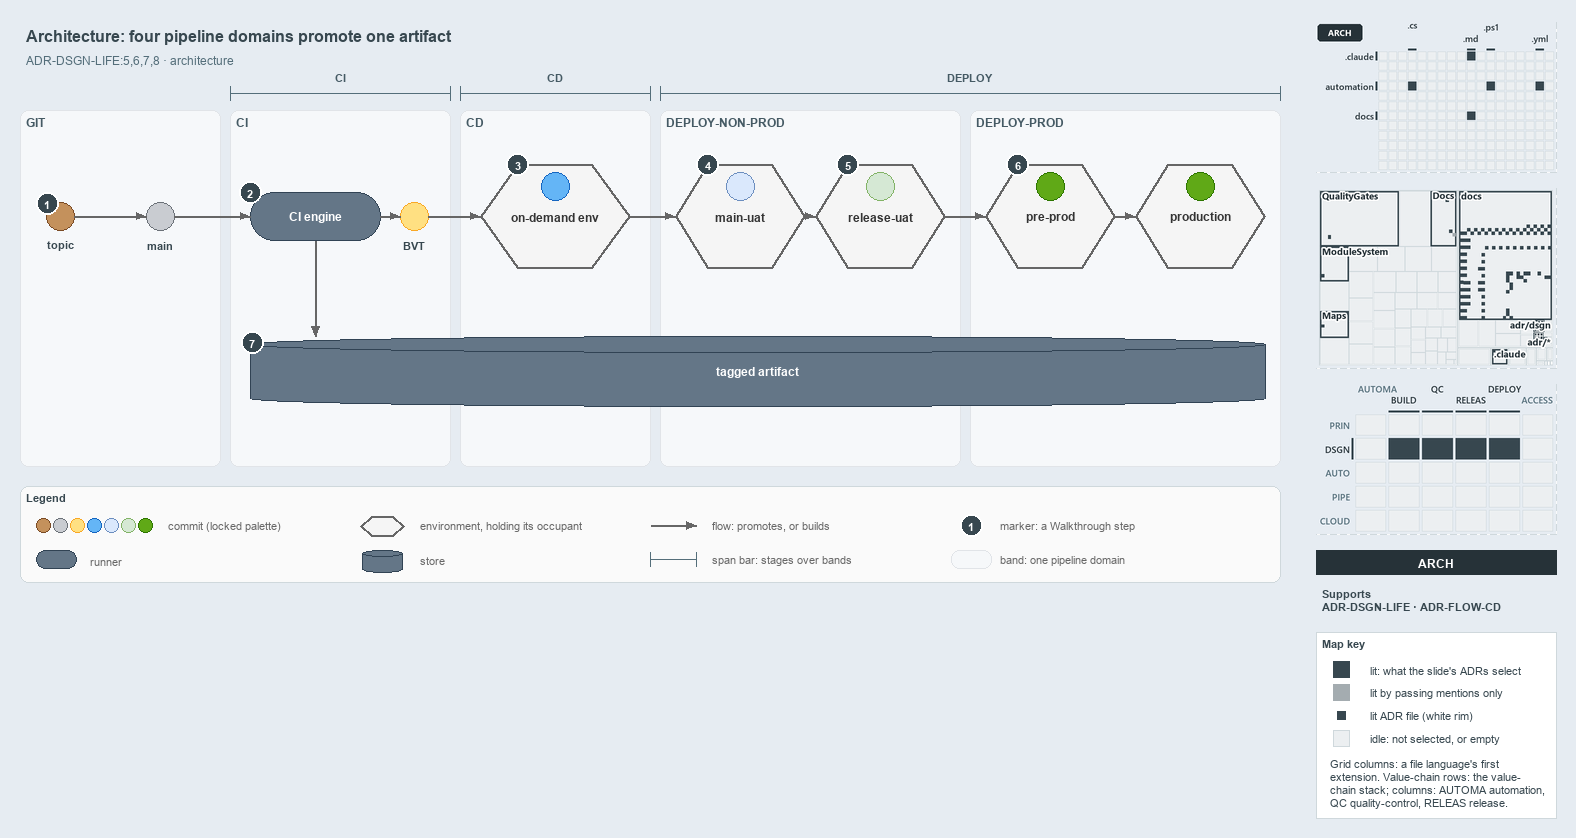

The diagram above was exported from draw.io. Its source (the exported page's mxGraphModel, read from the mxfile embedded in the PNG):
<mxGraphModel dx="1024" dy="768" grid="0" gridSize="10" guides="1" tooltips="1" connect="1" arrows="1" fold="1" page="1" pageScale="1" pageWidth="1572" pageHeight="600" background="#E6ECF2" math="0" shadow="0">
  <root>
    <mxCell id="0" />
    <mxCell id="1" parent="0" />
    <mxCell id="title" value="Architecture: four pipeline domains promote one artifact" style="text;html=1;align=left;verticalAlign=middle;fontSize=16;fontStyle=1;fontColor=#37474F;" vertex="1" parent="1">
      <mxGeometry x="20" y="14" width="1260" height="30" as="geometry" />
    </mxCell>
    <mxCell id="subtitle" value="ADR-DSGN-LIFE:5,6,7,8 &amp;#183; architecture" style="text;html=1;align=left;verticalAlign=middle;fontSize=12;fontColor=#546E7A;" vertex="1" parent="1">
      <mxGeometry x="20" y="44" width="1240" height="20" as="geometry" />
    </mxCell>
    <mxCell id="span-ci" value="" style="shape=crossbar;whiteSpace=wrap;html=1;rounded=1;fillColor=none;strokeColor=#546E7A;strokeWidth=1.5;" vertex="1" parent="1">
      <mxGeometry x="230" y="80" width="220" height="14" as="geometry" />
    </mxCell>
    <mxCell id="span-ci-label" value="CI" style="text;html=1;align=center;verticalAlign=middle;fontSize=11;fontStyle=1;fontColor=#455A64;labelBackgroundColor=#F6F8FA;" vertex="1" parent="1">
      <mxGeometry x="305" y="62" width="70" height="16" as="geometry" />
    </mxCell>
    <mxCell id="span-cd" value="" style="shape=crossbar;whiteSpace=wrap;html=1;rounded=1;fillColor=none;strokeColor=#546E7A;strokeWidth=1.5;" vertex="1" parent="1">
      <mxGeometry x="460" y="80" width="190" height="14" as="geometry" />
    </mxCell>
    <mxCell id="span-cd-label" value="CD" style="text;html=1;align=center;verticalAlign=middle;fontSize=11;fontStyle=1;fontColor=#455A64;labelBackgroundColor=#F6F8FA;" vertex="1" parent="1">
      <mxGeometry x="520" y="62" width="70" height="16" as="geometry" />
    </mxCell>
    <mxCell id="span-deploy" value="" style="shape=crossbar;whiteSpace=wrap;html=1;rounded=1;fillColor=none;strokeColor=#546E7A;strokeWidth=1.5;" vertex="1" parent="1">
      <mxGeometry x="660" y="80" width="620" height="14" as="geometry" />
    </mxCell>
    <mxCell id="span-deploy-label" value="DEPLOY" style="text;html=1;align=center;verticalAlign=middle;fontSize=11;fontStyle=1;fontColor=#455A64;labelBackgroundColor=#F6F8FA;" vertex="1" parent="1">
      <mxGeometry x="935" y="62" width="70" height="16" as="geometry" />
    </mxCell>
    <mxCell id="band-git" value="GIT" style="rounded=1;html=1;arcSize=3;fillColor=#F6F8FA;strokeColor=#E1E4E8;verticalAlign=top;align=left;spacingLeft=8;fontStyle=1;fontSize=12;fontColor=#455A64;" vertex="1" parent="1">
      <mxGeometry x="20" y="104" width="200" height="356" as="geometry" />
    </mxCell>
    <mxCell id="band-ci" value="CI" style="rounded=1;html=1;arcSize=3;fillColor=#F6F8FA;strokeColor=#E1E4E8;verticalAlign=top;align=left;spacingLeft=8;fontStyle=1;fontSize=12;fontColor=#455A64;" vertex="1" parent="1">
      <mxGeometry x="230" y="104" width="220" height="356" as="geometry" />
    </mxCell>
    <mxCell id="band-cd" value="CD" style="rounded=1;html=1;arcSize=3;fillColor=#F6F8FA;strokeColor=#E1E4E8;verticalAlign=top;align=left;spacingLeft=8;fontStyle=1;fontSize=12;fontColor=#455A64;" vertex="1" parent="1">
      <mxGeometry x="460" y="104" width="190" height="356" as="geometry" />
    </mxCell>
    <mxCell id="band-nonprod" value="DEPLOY-NON-PROD" style="rounded=1;html=1;arcSize=3;fillColor=#F6F8FA;strokeColor=#E1E4E8;verticalAlign=top;align=left;spacingLeft=8;fontStyle=1;fontSize=12;fontColor=#455A64;" vertex="1" parent="1">
      <mxGeometry x="660" y="104" width="300" height="356" as="geometry" />
    </mxCell>
    <mxCell id="band-prod" value="DEPLOY-PROD" style="rounded=1;html=1;arcSize=3;fillColor=#F6F8FA;strokeColor=#E1E4E8;verticalAlign=top;align=left;spacingLeft=8;fontStyle=1;fontSize=12;fontColor=#455A64;" vertex="1" parent="1">
      <mxGeometry x="970" y="104" width="310" height="356" as="geometry" />
    </mxCell>
    <mxCell id="dot-topic" value="" style="ellipse;html=1;fillColor=#C4915C;strokeColor=#7A4B25;strokeWidth=1.5;fontStyle=1;fontSize=11;" vertex="1" parent="1">
      <mxGeometry x="46" y="196" width="28" height="28" as="geometry" />
    </mxCell>
    <mxCell id="dot-topic-name" value="topic" style="text;html=1;align=center;verticalAlign=middle;fontSize=11;fontStyle=1;fontColor=#37474F;" vertex="1" parent="1">
      <mxGeometry x="30" y="230" width="60" height="16" as="geometry" />
    </mxCell>
    <mxCell id="dot-main" value="" style="ellipse;html=1;fillColor=#C9CCD1;strokeColor=#6B7178;strokeWidth=1.5;fontStyle=1;fontSize=11;" vertex="1" parent="1">
      <mxGeometry x="146" y="196" width="28" height="28" as="geometry" />
    </mxCell>
    <mxCell id="dot-main-name" value="main" style="text;html=1;align=center;verticalAlign=middle;fontSize=11;fontStyle=1;fontColor=#37474F;" vertex="1" parent="1">
      <mxGeometry x="115" y="230" width="90" height="16" as="geometry" />
    </mxCell>
    <mxCell id="run-ci" value="&lt;b&gt;CI engine&lt;/b&gt;" style="rounded=1;arcSize=50;whiteSpace=wrap;html=1;fillColor=#647687;strokeColor=#314354;fontColor=#FFFFFF;fontSize=12;" vertex="1" parent="1">
      <mxGeometry x="250" y="186" width="130" height="48" as="geometry" />
    </mxCell>
    <mxCell id="dot-bvt" value="" style="ellipse;html=1;fillColor=#FFE082;strokeColor=#F9A825;strokeWidth=1.5;fontStyle=1;fontSize=11;" vertex="1" parent="1">
      <mxGeometry x="400" y="196" width="28" height="28" as="geometry" />
    </mxCell>
    <mxCell id="dot-bvt-name" value="BVT" style="text;html=1;align=center;verticalAlign=middle;fontSize=11;fontStyle=1;fontColor=#37474F;" vertex="1" parent="1">
      <mxGeometry x="369" y="230" width="90" height="16" as="geometry" />
    </mxCell>
    <mxCell id="env-ondemand" value="&lt;b&gt;on-demand env&lt;/b&gt;" style="shape=hexagon;perimeter=hexagonPerimeter2;whiteSpace=wrap;html=1;fillColor=#f5f5f5;strokeColor=#666666;strokeWidth=2;fontColor=#333333;fontSize=12;" vertex="1" parent="1">
      <mxGeometry x="480" y="158" width="150" height="104" as="geometry" />
    </mxCell>
    <mxCell id="env-ondemand-occupant" value="" style="ellipse;html=1;fillColor=#64B5F6;strokeColor=#1565C0;strokeWidth=1.5;fontStyle=1;fontSize=11;" vertex="1" parent="1">
      <mxGeometry x="541" y="166" width="28" height="28" as="geometry" />
    </mxCell>
    <mxCell id="env-mainuat" value="&lt;b&gt;main-uat&lt;/b&gt;" style="shape=hexagon;perimeter=hexagonPerimeter2;whiteSpace=wrap;html=1;fillColor=#f5f5f5;strokeColor=#666666;strokeWidth=2;fontColor=#333333;fontSize=12;" vertex="1" parent="1">
      <mxGeometry x="675" y="158" width="130" height="104" as="geometry" />
    </mxCell>
    <mxCell id="env-mainuat-occupant" value="" style="ellipse;html=1;fillColor=#dae8fc;strokeColor=#6c8ebf;strokeWidth=1.5;fontStyle=1;fontSize=11;" vertex="1" parent="1">
      <mxGeometry x="726" y="166" width="28" height="28" as="geometry" />
    </mxCell>
    <mxCell id="env-releaseuat" value="&lt;b&gt;release-uat&lt;/b&gt;" style="shape=hexagon;perimeter=hexagonPerimeter2;whiteSpace=wrap;html=1;fillColor=#f5f5f5;strokeColor=#666666;strokeWidth=2;fontColor=#333333;fontSize=12;" vertex="1" parent="1">
      <mxGeometry x="815" y="158" width="130" height="104" as="geometry" />
    </mxCell>
    <mxCell id="env-releaseuat-occupant" value="" style="ellipse;html=1;fillColor=#d5e8d4;strokeColor=#82b366;strokeWidth=1.5;fontStyle=1;fontSize=11;" vertex="1" parent="1">
      <mxGeometry x="866" y="166" width="28" height="28" as="geometry" />
    </mxCell>
    <mxCell id="env-preprod" value="&lt;b&gt;pre-prod&lt;/b&gt;" style="shape=hexagon;perimeter=hexagonPerimeter2;whiteSpace=wrap;html=1;fillColor=#f5f5f5;strokeColor=#666666;strokeWidth=2;fontColor=#333333;fontSize=12;" vertex="1" parent="1">
      <mxGeometry x="985" y="158" width="130" height="104" as="geometry" />
    </mxCell>
    <mxCell id="env-preprod-occupant" value="" style="ellipse;html=1;fillColor=#60a917;strokeColor=#2D7600;strokeWidth=1.5;fontStyle=1;fontSize=11;" vertex="1" parent="1">
      <mxGeometry x="1036" y="166" width="28" height="28" as="geometry" />
    </mxCell>
    <mxCell id="env-production" value="&lt;b&gt;production&lt;/b&gt;" style="shape=hexagon;perimeter=hexagonPerimeter2;whiteSpace=wrap;html=1;fillColor=#f5f5f5;strokeColor=#666666;strokeWidth=2;fontColor=#333333;fontSize=12;" vertex="1" parent="1">
      <mxGeometry x="1135" y="158" width="130" height="104" as="geometry" />
    </mxCell>
    <mxCell id="env-production-occupant" value="" style="ellipse;html=1;fillColor=#60a917;strokeColor=#2D7600;strokeWidth=1.5;fontStyle=1;fontSize=11;" vertex="1" parent="1">
      <mxGeometry x="1186" y="166" width="28" height="28" as="geometry" />
    </mxCell>
    <mxCell id="store-artifact" value="&lt;b&gt;tagged artifact&lt;/b&gt;" style="shape=cylinder3;boundedLbl=1;backgroundOutline=1;size=8;whiteSpace=wrap;html=1;fillColor=#647687;strokeColor=#314354;fontColor=#FFFFFF;fontSize=12;" vertex="1" parent="1">
      <mxGeometry x="250" y="330" width="1015" height="70" as="geometry" />
    </mxCell>
    <mxCell id="edge-topic-main" value="" style="edgeStyle=orthogonalEdgeStyle;rounded=1;html=1;fontSize=11;endArrow=block;strokeColor=#666666;" edge="1" parent="1" source="dot-topic" target="dot-main">
      <mxGeometry relative="1" as="geometry" />
    </mxCell>
    <mxCell id="edge-main-ci" value="" style="edgeStyle=orthogonalEdgeStyle;rounded=1;html=1;fontSize=11;endArrow=block;strokeColor=#666666;" edge="1" parent="1" source="dot-main" target="run-ci">
      <mxGeometry relative="1" as="geometry" />
    </mxCell>
    <mxCell id="edge-ci-bvt" value="" style="edgeStyle=orthogonalEdgeStyle;rounded=1;html=1;fontSize=11;endArrow=block;strokeColor=#666666;" edge="1" parent="1" source="run-ci" target="dot-bvt">
      <mxGeometry relative="1" as="geometry" />
    </mxCell>
    <mxCell id="edge-bvt-ondemand" value="" style="edgeStyle=orthogonalEdgeStyle;rounded=1;html=1;fontSize=11;endArrow=block;strokeColor=#666666;" edge="1" parent="1" source="dot-bvt" target="env-ondemand">
      <mxGeometry relative="1" as="geometry" />
    </mxCell>
    <mxCell id="edge-ondemand-mainuat" value="" style="edgeStyle=orthogonalEdgeStyle;rounded=1;html=1;fontSize=11;endArrow=block;strokeColor=#666666;" edge="1" parent="1" source="env-ondemand" target="env-mainuat">
      <mxGeometry relative="1" as="geometry" />
    </mxCell>
    <mxCell id="edge-mainuat-releaseuat" value="" style="edgeStyle=orthogonalEdgeStyle;rounded=1;html=1;fontSize=11;endArrow=block;strokeColor=#666666;" edge="1" parent="1" source="env-mainuat" target="env-releaseuat">
      <mxGeometry relative="1" as="geometry" />
    </mxCell>
    <mxCell id="edge-releaseuat-preprod" value="" style="edgeStyle=orthogonalEdgeStyle;rounded=1;html=1;fontSize=11;endArrow=block;strokeColor=#666666;" edge="1" parent="1" source="env-releaseuat" target="env-preprod">
      <mxGeometry relative="1" as="geometry" />
    </mxCell>
    <mxCell id="edge-preprod-production" value="" style="edgeStyle=orthogonalEdgeStyle;rounded=1;html=1;fontSize=11;endArrow=block;strokeColor=#666666;" edge="1" parent="1" source="env-preprod" target="env-production">
      <mxGeometry relative="1" as="geometry" />
    </mxCell>
    <mxCell id="p-ci-artifact-a" value="" style="text;html=1;strokeColor=none;fillColor=none;" vertex="1" parent="1">
      <mxGeometry x="315" y="234" width="1" height="1" as="geometry" />
    </mxCell>
    <mxCell id="p-ci-artifact-b" value="" style="text;html=1;strokeColor=none;fillColor=none;" vertex="1" parent="1">
      <mxGeometry x="315" y="330" width="1" height="1" as="geometry" />
    </mxCell>
    <mxCell id="edge-ci-artifact" value="" style="edgeStyle=orthogonalEdgeStyle;rounded=1;html=1;fontSize=11;endArrow=block;strokeColor=#666666;" edge="1" parent="1" source="p-ci-artifact-a" target="p-ci-artifact-b">
      <mxGeometry relative="1" as="geometry" />
    </mxCell>
    <mxCell id="mark-1" value="1" style="ellipse;html=1;fillColor=#37474F;strokeColor=#FFFFFF;strokeWidth=2;fontColor=#FFFFFF;fontStyle=1;fontSize=11;" vertex="1" parent="1">
      <mxGeometry x="36" y="186" width="22" height="22" as="geometry" />
    </mxCell>
    <mxCell id="mark-2" value="2" style="ellipse;html=1;fillColor=#37474F;strokeColor=#FFFFFF;strokeWidth=2;fontColor=#FFFFFF;fontStyle=1;fontSize=11;" vertex="1" parent="1">
      <mxGeometry x="239" y="175" width="22" height="22" as="geometry" />
    </mxCell>
    <mxCell id="mark-3" value="3" style="ellipse;html=1;fillColor=#37474F;strokeColor=#FFFFFF;strokeWidth=2;fontColor=#FFFFFF;fontStyle=1;fontSize=11;" vertex="1" parent="1">
      <mxGeometry x="506.5" y="147" width="22" height="22" as="geometry" />
    </mxCell>
    <mxCell id="mark-4" value="4" style="ellipse;html=1;fillColor=#37474F;strokeColor=#FFFFFF;strokeWidth=2;fontColor=#FFFFFF;fontStyle=1;fontSize=11;" vertex="1" parent="1">
      <mxGeometry x="696.5" y="147" width="22" height="22" as="geometry" />
    </mxCell>
    <mxCell id="mark-5" value="5" style="ellipse;html=1;fillColor=#37474F;strokeColor=#FFFFFF;strokeWidth=2;fontColor=#FFFFFF;fontStyle=1;fontSize=11;" vertex="1" parent="1">
      <mxGeometry x="836.5" y="147" width="22" height="22" as="geometry" />
    </mxCell>
    <mxCell id="mark-6" value="6" style="ellipse;html=1;fillColor=#37474F;strokeColor=#FFFFFF;strokeWidth=2;fontColor=#FFFFFF;fontStyle=1;fontSize=11;" vertex="1" parent="1">
      <mxGeometry x="1006.5" y="147" width="22" height="22" as="geometry" />
    </mxCell>
    <mxCell id="mark-7" value="7" style="ellipse;html=1;fillColor=#37474F;strokeColor=#FFFFFF;strokeWidth=2;fontColor=#FFFFFF;fontStyle=1;fontSize=11;" vertex="1" parent="1">
      <mxGeometry x="241" y="325" width="22" height="22" as="geometry" />
    </mxCell>
    <mxCell id="legend" value="&lt;b&gt;Legend&lt;/b&gt;" style="rounded=1;whiteSpace=wrap;html=1;arcSize=6;fillColor=#FAFAFA;strokeColor=#CFD8DC;align=left;verticalAlign=top;spacing=8;fontSize=11;fontColor=#37474F;" vertex="1" parent="1">
      <mxGeometry x="20" y="480" width="1260" height="96" as="geometry" />
    </mxCell>
    <mxCell id="legend-commit-0" value="" style="ellipse;html=1;fillColor=#C4915C;strokeColor=#7A4B25;strokeWidth=1.5;fontStyle=1;fontSize=11;" vertex="1" parent="1">
      <mxGeometry x="36" y="512" width="14" height="14" as="geometry" />
    </mxCell>
    <mxCell id="legend-commit-1" value="" style="ellipse;html=1;fillColor=#C9CCD1;strokeColor=#6B7178;strokeWidth=1.5;fontStyle=1;fontSize=11;" vertex="1" parent="1">
      <mxGeometry x="53" y="512" width="14" height="14" as="geometry" />
    </mxCell>
    <mxCell id="legend-commit-2" value="" style="ellipse;html=1;fillColor=#FFE082;strokeColor=#F9A825;strokeWidth=1.5;fontStyle=1;fontSize=11;" vertex="1" parent="1">
      <mxGeometry x="70" y="512" width="14" height="14" as="geometry" />
    </mxCell>
    <mxCell id="legend-commit-3" value="" style="ellipse;html=1;fillColor=#64B5F6;strokeColor=#1565C0;strokeWidth=1.5;fontStyle=1;fontSize=11;" vertex="1" parent="1">
      <mxGeometry x="87" y="512" width="14" height="14" as="geometry" />
    </mxCell>
    <mxCell id="legend-commit-4" value="" style="ellipse;html=1;fillColor=#dae8fc;strokeColor=#6c8ebf;strokeWidth=1.5;fontStyle=1;fontSize=11;" vertex="1" parent="1">
      <mxGeometry x="104" y="512" width="14" height="14" as="geometry" />
    </mxCell>
    <mxCell id="legend-commit-5" value="" style="ellipse;html=1;fillColor=#d5e8d4;strokeColor=#82b366;strokeWidth=1.5;fontStyle=1;fontSize=11;" vertex="1" parent="1">
      <mxGeometry x="121" y="512" width="14" height="14" as="geometry" />
    </mxCell>
    <mxCell id="legend-commit-6" value="" style="ellipse;html=1;fillColor=#60a917;strokeColor=#2D7600;strokeWidth=1.5;fontStyle=1;fontSize=11;" vertex="1" parent="1">
      <mxGeometry x="138" y="512" width="14" height="14" as="geometry" />
    </mxCell>
    <mxCell id="legend-commit-text" value="commit (locked palette)" style="text;html=1;align=left;verticalAlign=middle;fontSize=11;fontColor=#666666;" vertex="1" parent="1">
      <mxGeometry x="162" y="509" width="180" height="20" as="geometry" />
    </mxCell>
    <mxCell id="legend-runner" value="" style="rounded=1;arcSize=50;whiteSpace=wrap;html=1;fillColor=#647687;strokeColor=#314354;fontColor=#FFFFFF;fontSize=12;" vertex="1" parent="1">
      <mxGeometry x="36" y="544" width="40" height="18" as="geometry" />
    </mxCell>
    <mxCell id="legend-runner-text" value="runner" style="text;html=1;align=left;verticalAlign=middle;fontSize=11;fontColor=#666666;" vertex="1" parent="1">
      <mxGeometry x="84" y="543" width="180" height="20" as="geometry" />
    </mxCell>
    <mxCell id="legend-env" value="" style="shape=hexagon;perimeter=hexagonPerimeter2;whiteSpace=wrap;html=1;fillColor=#f5f5f5;strokeColor=#666666;strokeWidth=2;fontColor=#333333;fontSize=12;" vertex="1" parent="1">
      <mxGeometry x="360" y="510" width="44" height="20" as="geometry" />
    </mxCell>
    <mxCell id="legend-env-text" value="environment, holding its occupant" style="text;html=1;align=left;verticalAlign=middle;fontSize=11;fontColor=#666666;" vertex="1" parent="1">
      <mxGeometry x="414" y="509" width="220" height="20" as="geometry" />
    </mxCell>
    <mxCell id="legend-store" value="" style="shape=cylinder3;boundedLbl=1;backgroundOutline=1;size=8;whiteSpace=wrap;html=1;fillColor=#647687;strokeColor=#314354;fontColor=#FFFFFF;fontSize=12;" vertex="1" parent="1">
      <mxGeometry x="362" y="544" width="40" height="22" as="geometry" />
    </mxCell>
    <mxCell id="legend-store-text" value="store" style="text;html=1;align=left;verticalAlign=middle;fontSize=11;fontColor=#666666;" vertex="1" parent="1">
      <mxGeometry x="414" y="543" width="200" height="20" as="geometry" />
    </mxCell>
    <mxCell id="legend-flow-a" value="" style="text;html=1;strokeColor=none;fillColor=none;" vertex="1" parent="1">
      <mxGeometry x="650" y="519" width="1" height="1" as="geometry" />
    </mxCell>
    <mxCell id="legend-flow-b" value="" style="text;html=1;strokeColor=none;fillColor=none;" vertex="1" parent="1">
      <mxGeometry x="696" y="519" width="1" height="1" as="geometry" />
    </mxCell>
    <mxCell id="legend-flow" value="" style="edgeStyle=orthogonalEdgeStyle;rounded=1;html=1;fontSize=11;endArrow=block;strokeColor=#666666;" edge="1" parent="1" source="legend-flow-a" target="legend-flow-b">
      <mxGeometry relative="1" as="geometry" />
    </mxCell>
    <mxCell id="legend-flow-text" value="flow: promotes, or builds" style="text;html=1;align=left;verticalAlign=middle;fontSize=11;fontColor=#666666;" vertex="1" parent="1">
      <mxGeometry x="706" y="509" width="220" height="20" as="geometry" />
    </mxCell>
    <mxCell id="legend-span" value="" style="shape=crossbar;whiteSpace=wrap;html=1;rounded=1;fillColor=none;strokeColor=#546E7A;strokeWidth=1.5;" vertex="1" parent="1">
      <mxGeometry x="650" y="546" width="46" height="14" as="geometry" />
    </mxCell>
    <mxCell id="legend-span-text" value="span bar: stages over bands" style="text;html=1;align=left;verticalAlign=middle;fontSize=11;fontColor=#666666;" vertex="1" parent="1">
      <mxGeometry x="706" y="543" width="220" height="20" as="geometry" />
    </mxCell>
    <mxCell id="legend-mark" value="1" style="ellipse;html=1;fillColor=#37474F;strokeColor=#FFFFFF;strokeWidth=2;fontColor=#FFFFFF;fontStyle=1;fontSize=11;" vertex="1" parent="1">
      <mxGeometry x="960" y="508" width="22" height="22" as="geometry" />
    </mxCell>
    <mxCell id="legend-mark-text" value="marker: a Walkthrough step" style="text;html=1;align=left;verticalAlign=middle;fontSize=11;fontColor=#666666;" vertex="1" parent="1">
      <mxGeometry x="994" y="509" width="220" height="20" as="geometry" />
    </mxCell>
    <mxCell id="legend-band" value="" style="rounded=1;html=1;arcSize=3;fillColor=#F6F8FA;strokeColor=#E1E4E8;" vertex="1" parent="1">
      <mxGeometry x="951" y="544" width="40" height="18" as="geometry" />
    </mxCell>
    <mxCell id="legend-band-text" value="band: one pipeline domain" style="text;html=1;align=left;verticalAlign=middle;fontSize=11;fontColor=#666666;" vertex="1" parent="1">
      <mxGeometry x="994" y="543" width="220" height="20" as="geometry" />
    </mxCell>
    <mxCell id="minimap-grid" value="" style="shape=image;html=1;imageAspect=0;aspect=fixed;verticalLabelPosition=bottom;strokeColor=#CFD8DC;dashed=1;fillColor=#FAFAFA;image=data:image/png,(base64 omitted: 9776 chars);" vertex="1" parent="1">
      <mxGeometry x="1316" y="16" width="240" height="150" as="geometry" />
    </mxCell>
    <mxCell id="minimap-tree" value="" style="shape=image;html=1;imageAspect=0;aspect=fixed;verticalLabelPosition=bottom;strokeColor=#CFD8DC;dashed=1;fillColor=#FAFAFA;image=data:image/png,(base64 omitted: 24580 chars);" vertex="1" parent="1">
      <mxGeometry x="1316" y="182" width="240" height="180" as="geometry" />
    </mxCell>
    <mxCell id="minimap-chain" value="" style="shape=image;html=1;imageAspect=0;aspect=fixed;verticalLabelPosition=bottom;strokeColor=#CFD8DC;dashed=1;fillColor=#FAFAFA;image=data:image/png,(base64 omitted: 14976 chars);" vertex="1" parent="1">
      <mxGeometry x="1316" y="378" width="240" height="150" as="geometry" />
    </mxCell>
    <mxCell id="lens-badge" value="ARCH" style="rounded=0;whiteSpace=wrap;html=1;align=center;verticalAlign=middle;fontSize=12;fontStyle=1;fontColor=#FFFFFF;fillColor=#263238;strokeColor=none;" vertex="1" parent="1">
      <mxGeometry x="1316" y="544" width="240" height="24" as="geometry" />
    </mxCell>
    <mxCell id="supports" value="&lt;b&gt;Supports&lt;/b&gt;&lt;br&gt;ADR-DSGN-LIFE &amp;#183; ADR-FLOW-CD" style="text;html=1;whiteSpace=wrap;align=left;verticalAlign=top;fontSize=11;fontColor=#37474F;" vertex="1" parent="1">
      <mxGeometry x="1316" y="576" width="240" height="38" as="geometry" />
    </mxCell>
    <mxCell id="mapkey" value="&lt;b&gt;Map key&lt;/b&gt;" style="rounded=0;whiteSpace=wrap;html=1;align=left;verticalAlign=top;fontSize=11;fontColor=#37474F;fillColor=#FFFFFF;strokeColor=#CFD8DC;spacingLeft=8;spacingTop=2;" vertex="1" parent="1">
      <mxGeometry x="1316" y="626" width="240" height="186" as="geometry" />
    </mxCell>
    <mxCell id="mapkey-lit" value="" style="rounded=0;html=1;fillColor=#37474F;strokeColor=#37474F;" vertex="1" parent="1">
      <mxGeometry x="1333.0" y="655.0" width="16" height="16" as="geometry" />
    </mxCell>
    <mxCell id="mapkey-lit-text" value="lit: what the slide's ADRs select" style="text;html=1;align=left;verticalAlign=middle;fontSize=11;fontColor=#37474F;" vertex="1" parent="1">
      <mxGeometry x="1364" y="653" width="184" height="20" as="geometry" />
    </mxCell>
    <mxCell id="mapkey-touched" value="" style="rounded=0;html=1;fillColor=#A4ACB0;strokeColor=#A4ACB0;" vertex="1" parent="1">
      <mxGeometry x="1333.0" y="678.0" width="16" height="16" as="geometry" />
    </mxCell>
    <mxCell id="mapkey-touched-text" value="lit by passing mentions only" style="text;html=1;align=left;verticalAlign=middle;fontSize=11;fontColor=#37474F;" vertex="1" parent="1">
      <mxGeometry x="1364" y="676" width="184" height="20" as="geometry" />
    </mxCell>
    <mxCell id="mapkey-adr" value="" style="rounded=0;html=1;fillColor=#37474F;strokeColor=#FFFFFF;strokeWidth=2;" vertex="1" parent="1">
      <mxGeometry x="1335.0" y="703.0" width="12" height="12" as="geometry" />
    </mxCell>
    <mxCell id="mapkey-adr-text" value="lit ADR file (white rim)" style="text;html=1;align=left;verticalAlign=middle;fontSize=11;fontColor=#37474F;" vertex="1" parent="1">
      <mxGeometry x="1364" y="699" width="184" height="20" as="geometry" />
    </mxCell>
    <mxCell id="mapkey-idle" value="" style="rounded=0;html=1;fillColor=#ECEFF1;strokeColor=#CFD8DC;" vertex="1" parent="1">
      <mxGeometry x="1333.0" y="724.0" width="16" height="16" as="geometry" />
    </mxCell>
    <mxCell id="mapkey-idle-text" value="idle: not selected, or empty" style="text;html=1;align=left;verticalAlign=middle;fontSize=11;fontColor=#37474F;" vertex="1" parent="1">
      <mxGeometry x="1364" y="722" width="184" height="20" as="geometry" />
    </mxCell>
    <mxCell id="mapkey-codes" value="Grid columns: a file language's first&lt;br&gt;extension. Value-chain rows: the value-&lt;br&gt;chain stack; columns: AUTOMA automation,&lt;br&gt;QC quality-control, RELEAS release." style="text;html=1;align=left;verticalAlign=top;whiteSpace=wrap;fontSize=11;fontColor=#37474F;" vertex="1" parent="1">
      <mxGeometry x="1324" y="746" width="224" height="60" as="geometry" />
    </mxCell>
  </root>
</mxGraphModel>